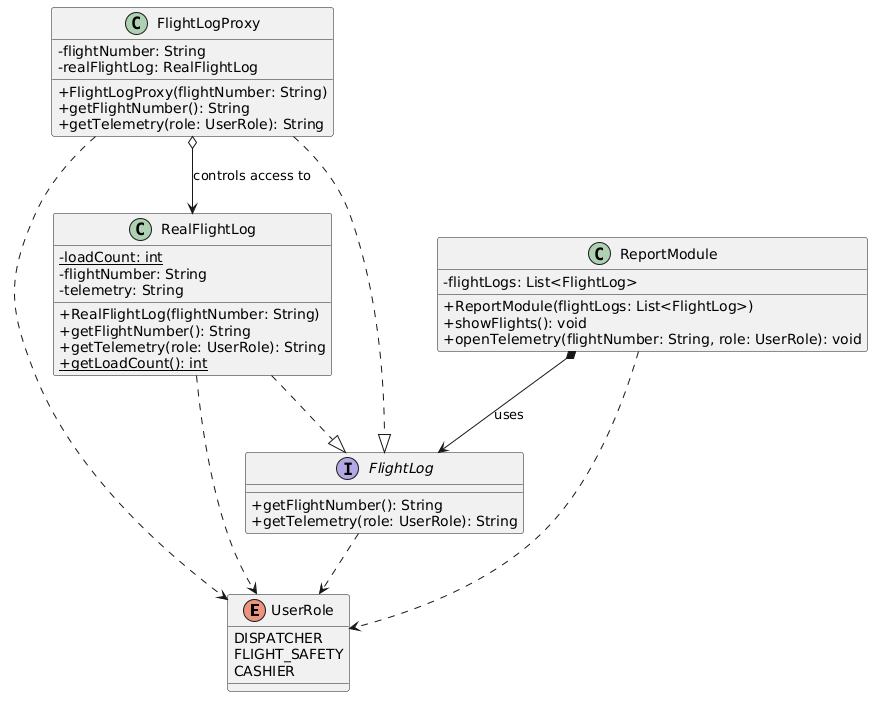

The diagram above was rendered by PlantUML. Its source (embedded in the PNG):
@startuml
skinparam classAttributeIconSize 0

enum UserRole {
  DISPATCHER
  FLIGHT_SAFETY
  CASHIER
}

interface FlightLog {
  + getFlightNumber(): String
  + getTelemetry(role: UserRole): String
}

class RealFlightLog {
  - {static} loadCount: int
  - flightNumber: String
  - telemetry: String
  + RealFlightLog(flightNumber: String)
  + getFlightNumber(): String
  + getTelemetry(role: UserRole): String
  + {static} getLoadCount(): int
}

class FlightLogProxy {
  - flightNumber: String
  - realFlightLog: RealFlightLog
  + FlightLogProxy(flightNumber: String)
  + getFlightNumber(): String
  + getTelemetry(role: UserRole): String
}

class ReportModule {
  - flightLogs: List<FlightLog>
  + ReportModule(flightLogs: List<FlightLog>)
  + showFlights(): void
  + openTelemetry(flightNumber: String, role: UserRole): void
}

RealFlightLog ..|> FlightLog
FlightLogProxy ..|> FlightLog

FlightLogProxy o--> RealFlightLog : "controls access to"
ReportModule *--> FlightLog : "uses"

FlightLog ..> UserRole
RealFlightLog ..> UserRole
FlightLogProxy ..> UserRole
ReportModule ..> UserRole
@enduml